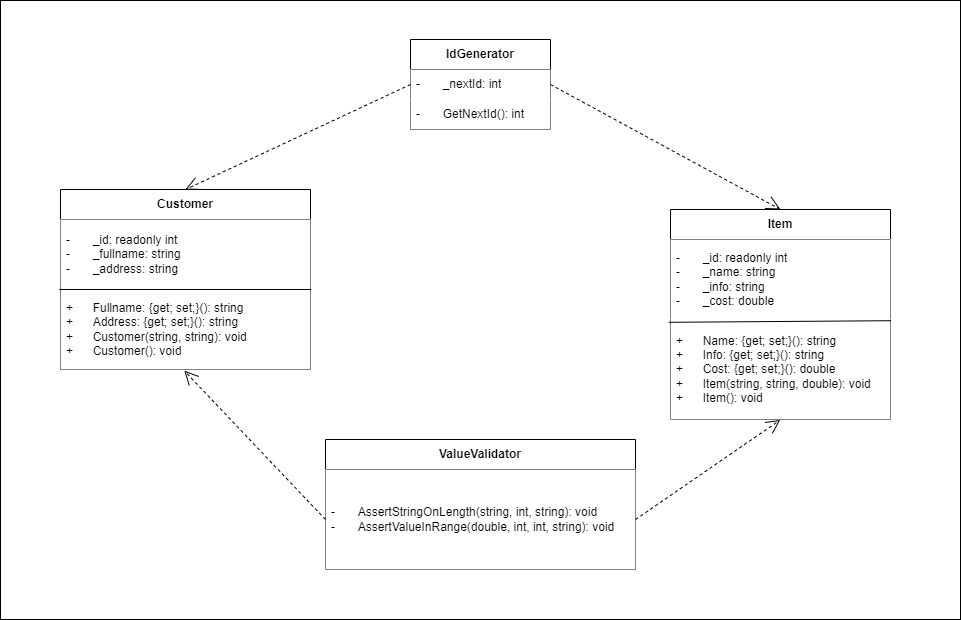

The diagram above was exported from draw.io. Its source (the exported page's mxGraphModel, read from the mxfile embedded in the PNG):
<mxGraphModel dx="2172" dy="1888" grid="1" gridSize="10" guides="1" tooltips="1" connect="1" arrows="1" fold="1" page="1" pageScale="1" pageWidth="827" pageHeight="1169" math="0" shadow="0">
  <root>
    <mxCell id="0" />
    <mxCell id="1" parent="0" />
    <mxCell id="6YOJ4kojDpQFRinvcUPD-1" value="" style="rounded=0;whiteSpace=wrap;html=1;" parent="1" vertex="1">
      <mxGeometry x="-120" y="-39" width="960" height="619" as="geometry" />
    </mxCell>
    <mxCell id="3oPCn-MdB-oyABH3MXz9-6" value="&lt;span style=&quot;font-weight: 700;&quot;&gt;Item&lt;/span&gt;" style="swimlane;fontStyle=0;childLayout=stackLayout;horizontal=1;startSize=30;horizontalStack=0;resizeParent=1;resizeParentMax=0;resizeLast=0;collapsible=1;marginBottom=0;whiteSpace=wrap;html=1;" parent="1" vertex="1">
      <mxGeometry x="550" y="170" width="220" height="210" as="geometry">
        <mxRectangle x="510" y="190" width="70" height="30" as="alternateBounds" />
      </mxGeometry>
    </mxCell>
    <mxCell id="3oPCn-MdB-oyABH3MXz9-7" value="-&lt;span style=&quot;white-space: pre;&quot;&gt;&#09;&lt;/span&gt;_id: readonly int&lt;div&gt;-&lt;span style=&quot;white-space: pre;&quot;&gt;&#09;&lt;/span&gt;_name: string&lt;/div&gt;&lt;div&gt;-&lt;span style=&quot;white-space: pre;&quot;&gt;&#09;&lt;/span&gt;_info: string&lt;/div&gt;&lt;div&gt;-&lt;span style=&quot;white-space: pre;&quot;&gt;&#09;&lt;/span&gt;_cost: double&lt;/div&gt;" style="text;strokeColor=none;fillColor=#FFFFFF;align=left;verticalAlign=middle;spacingLeft=4;spacingRight=4;overflow=hidden;points=[[0,0.5],[1,0.5]];portConstraint=eastwest;rotatable=0;whiteSpace=wrap;html=1;" parent="3oPCn-MdB-oyABH3MXz9-6" vertex="1">
      <mxGeometry y="30" width="220" height="80" as="geometry" />
    </mxCell>
    <mxCell id="3oPCn-MdB-oyABH3MXz9-8" value="+&lt;span style=&quot;white-space: pre;&quot;&gt;&#09;&lt;/span&gt;Name: {get; set;}(): string&lt;div&gt;+&lt;span style=&quot;white-space: pre;&quot;&gt;&#09;&lt;/span&gt;Info: {get; set;}(): string&lt;br&gt;&lt;/div&gt;&lt;div&gt;+&lt;span style=&quot;white-space: pre;&quot;&gt;&#09;&lt;/span&gt;Cost: {get; set;}(): double&lt;br&gt;&lt;/div&gt;&lt;div&gt;+&lt;span style=&quot;white-space: pre;&quot;&gt;&#09;&lt;/span&gt;Item(string&lt;span style=&quot;background-color: initial;&quot;&gt;, string, double): void&lt;/span&gt;&lt;/div&gt;&lt;div&gt;&lt;span style=&quot;background-color: initial;&quot;&gt;+&lt;span style=&quot;white-space: pre;&quot;&gt;&#09;&lt;/span&gt;Item(): void&lt;/span&gt;&lt;/div&gt;" style="text;strokeColor=none;fillColor=#FFFFFF;align=left;verticalAlign=middle;spacingLeft=4;spacingRight=4;overflow=hidden;points=[[0,0.5],[1,0.5]];portConstraint=eastwest;rotatable=0;whiteSpace=wrap;html=1;" parent="3oPCn-MdB-oyABH3MXz9-6" vertex="1">
      <mxGeometry y="110" width="220" height="100" as="geometry" />
    </mxCell>
    <mxCell id="3oPCn-MdB-oyABH3MXz9-22" value="" style="endArrow=none;html=1;rounded=0;entryX=-0.008;entryY=0.028;entryDx=0;entryDy=0;entryPerimeter=0;exitX=1.002;exitY=0.012;exitDx=0;exitDy=0;exitPerimeter=0;" parent="3oPCn-MdB-oyABH3MXz9-6" source="3oPCn-MdB-oyABH3MXz9-8" target="3oPCn-MdB-oyABH3MXz9-8" edge="1">
      <mxGeometry width="50" height="50" relative="1" as="geometry">
        <mxPoint x="191" y="110" as="sourcePoint" />
        <mxPoint x="410" y="180" as="targetPoint" />
      </mxGeometry>
    </mxCell>
    <mxCell id="3oPCn-MdB-oyABH3MXz9-10" value="&lt;span style=&quot;font-weight: 700;&quot;&gt;Customer&lt;/span&gt;" style="swimlane;fontStyle=0;childLayout=stackLayout;horizontal=1;startSize=30;horizontalStack=0;resizeParent=1;resizeParentMax=0;resizeLast=0;collapsible=1;marginBottom=0;whiteSpace=wrap;html=1;" parent="1" vertex="1">
      <mxGeometry x="-60" y="150" width="250" height="180" as="geometry">
        <mxRectangle x="120" y="200" width="100" height="30" as="alternateBounds" />
      </mxGeometry>
    </mxCell>
    <mxCell id="3oPCn-MdB-oyABH3MXz9-11" value="-&lt;span style=&quot;white-space: pre;&quot;&gt;&#09;&lt;/span&gt;_id: readonly int&lt;div&gt;-&lt;span style=&quot;white-space: pre;&quot;&gt;&#09;&lt;/span&gt;_fullname: string&lt;/div&gt;&lt;div&gt;-&lt;span style=&quot;white-space: pre;&quot;&gt;&#09;&lt;/span&gt;_address: string&lt;/div&gt;" style="text;strokeColor=none;fillColor=#FFFFFF;align=left;verticalAlign=middle;spacingLeft=4;spacingRight=4;overflow=hidden;points=[[0,0.5],[1,0.5]];portConstraint=eastwest;rotatable=0;whiteSpace=wrap;html=1;" parent="3oPCn-MdB-oyABH3MXz9-10" vertex="1">
      <mxGeometry y="30" width="250" height="70" as="geometry" />
    </mxCell>
    <mxCell id="3oPCn-MdB-oyABH3MXz9-12" value="+&lt;span style=&quot;white-space: pre;&quot;&gt;&#09;&lt;/span&gt;Fullname: {get; set;}(): string&lt;br&gt;&lt;div&gt;+&lt;span style=&quot;white-space: pre;&quot;&gt;&#09;&lt;/span&gt;Address: {get; set;}(): string&lt;br&gt;&lt;/div&gt;&lt;div&gt;+&lt;span style=&quot;white-space: pre;&quot;&gt;&#09;&lt;/span&gt;&lt;span style=&quot;background-color: initial;&quot;&gt;Customer(string, string): void&lt;/span&gt;&lt;/div&gt;&lt;div&gt;&lt;span style=&quot;background-color: initial;&quot;&gt;+&lt;span style=&quot;white-space: pre;&quot;&gt;&#09;&lt;/span&gt;&lt;/span&gt;&lt;span style=&quot;background-color: initial;&quot;&gt;Customer(): void&lt;/span&gt;&lt;/div&gt;" style="text;strokeColor=none;fillColor=#FFFFFF;align=left;verticalAlign=middle;spacingLeft=4;spacingRight=4;overflow=hidden;points=[[0,0.5],[1,0.5]];portConstraint=eastwest;rotatable=0;whiteSpace=wrap;html=1;" parent="3oPCn-MdB-oyABH3MXz9-10" vertex="1">
      <mxGeometry y="100" width="250" height="80" as="geometry" />
    </mxCell>
    <mxCell id="3oPCn-MdB-oyABH3MXz9-23" value="" style="endArrow=none;html=1;rounded=0;exitX=-0.005;exitY=1;exitDx=0;exitDy=0;exitPerimeter=0;entryX=1.003;entryY=1;entryDx=0;entryDy=0;entryPerimeter=0;" parent="3oPCn-MdB-oyABH3MXz9-10" source="3oPCn-MdB-oyABH3MXz9-11" target="3oPCn-MdB-oyABH3MXz9-11" edge="1">
      <mxGeometry width="50" height="50" relative="1" as="geometry">
        <mxPoint x="350" y="-20" as="sourcePoint" />
        <mxPoint x="400" y="-70" as="targetPoint" />
      </mxGeometry>
    </mxCell>
    <mxCell id="3oPCn-MdB-oyABH3MXz9-14" value="&lt;span style=&quot;font-weight: 700;&quot;&gt;IdGenerator&lt;/span&gt;" style="swimlane;fontStyle=0;childLayout=stackLayout;horizontal=1;startSize=30;horizontalStack=0;resizeParent=1;resizeParentMax=0;resizeLast=0;collapsible=1;marginBottom=0;whiteSpace=wrap;html=1;" parent="1" vertex="1">
      <mxGeometry x="290" width="140" height="90" as="geometry">
        <mxRectangle x="320" y="100" width="110" height="30" as="alternateBounds" />
      </mxGeometry>
    </mxCell>
    <mxCell id="3oPCn-MdB-oyABH3MXz9-15" value="-&lt;span style=&quot;white-space: pre;&quot;&gt;&#09;&lt;/span&gt;_nextId: int" style="text;strokeColor=none;fillColor=#FFFFFF;align=left;verticalAlign=middle;spacingLeft=4;spacingRight=4;overflow=hidden;points=[[0,0.5],[1,0.5]];portConstraint=eastwest;rotatable=0;whiteSpace=wrap;html=1;" parent="3oPCn-MdB-oyABH3MXz9-14" vertex="1">
      <mxGeometry y="30" width="140" height="30" as="geometry" />
    </mxCell>
    <mxCell id="3oPCn-MdB-oyABH3MXz9-16" value="-&lt;span style=&quot;white-space: pre;&quot;&gt;&#09;&lt;/span&gt;GetNextId(): int" style="text;strokeColor=none;fillColor=#FFFFFF;align=left;verticalAlign=middle;spacingLeft=4;spacingRight=4;overflow=hidden;points=[[0,0.5],[1,0.5]];portConstraint=eastwest;rotatable=0;whiteSpace=wrap;html=1;" parent="3oPCn-MdB-oyABH3MXz9-14" vertex="1">
      <mxGeometry y="60" width="140" height="30" as="geometry" />
    </mxCell>
    <mxCell id="3oPCn-MdB-oyABH3MXz9-18" value="&lt;span style=&quot;font-weight: 700;&quot;&gt;ValueValidator&lt;/span&gt;" style="swimlane;fontStyle=0;childLayout=stackLayout;horizontal=1;startSize=30;horizontalStack=0;resizeParent=1;resizeParentMax=0;resizeLast=0;collapsible=1;marginBottom=0;whiteSpace=wrap;html=1;" parent="1" vertex="1">
      <mxGeometry x="205" y="400" width="310" height="130" as="geometry">
        <mxRectangle x="310" y="280" width="130" height="30" as="alternateBounds" />
      </mxGeometry>
    </mxCell>
    <mxCell id="3oPCn-MdB-oyABH3MXz9-19" value="-&lt;span style=&quot;white-space: pre;&quot;&gt;&#09;&lt;/span&gt;AssertStringOnLength(string, int, string): void&lt;div&gt;-&lt;span style=&quot;white-space: pre;&quot;&gt;&#09;&lt;/span&gt;&lt;span style=&quot;background-color: initial;&quot;&gt;AssertValueInRange(double, int, int, string): void&lt;/span&gt;&lt;/div&gt;" style="text;strokeColor=none;fillColor=#FFFFFF;align=left;verticalAlign=middle;spacingLeft=4;spacingRight=4;overflow=hidden;points=[[0,0.5],[1,0.5]];portConstraint=eastwest;rotatable=0;whiteSpace=wrap;html=1;" parent="3oPCn-MdB-oyABH3MXz9-18" vertex="1">
      <mxGeometry y="30" width="310" height="100" as="geometry" />
    </mxCell>
    <mxCell id="3oPCn-MdB-oyABH3MXz9-35" value="&lt;div&gt;&lt;br&gt;&lt;/div&gt;&lt;div&gt;&lt;br&gt;&lt;/div&gt;" style="endArrow=open;endSize=12;dashed=1;html=1;rounded=0;exitX=1;exitY=0.5;exitDx=0;exitDy=0;entryX=0.5;entryY=0;entryDx=0;entryDy=0;" parent="1" source="3oPCn-MdB-oyABH3MXz9-15" target="3oPCn-MdB-oyABH3MXz9-6" edge="1">
      <mxGeometry width="160" relative="1" as="geometry">
        <mxPoint x="280" y="310" as="sourcePoint" />
        <mxPoint x="440" y="310" as="targetPoint" />
      </mxGeometry>
    </mxCell>
    <mxCell id="3oPCn-MdB-oyABH3MXz9-36" value="&lt;div&gt;&lt;br&gt;&lt;/div&gt;&lt;div&gt;&lt;br&gt;&lt;/div&gt;" style="endArrow=open;endSize=12;dashed=1;html=1;rounded=0;exitX=0;exitY=0.5;exitDx=0;exitDy=0;entryX=0.5;entryY=0;entryDx=0;entryDy=0;" parent="1" source="3oPCn-MdB-oyABH3MXz9-15" target="3oPCn-MdB-oyABH3MXz9-10" edge="1">
      <mxGeometry width="160" relative="1" as="geometry">
        <mxPoint x="340" y="270" as="sourcePoint" />
        <mxPoint x="500" y="270" as="targetPoint" />
      </mxGeometry>
    </mxCell>
    <mxCell id="3oPCn-MdB-oyABH3MXz9-37" value="" style="endArrow=open;endSize=12;dashed=1;html=1;rounded=0;exitX=0;exitY=0.5;exitDx=0;exitDy=0;entryX=0.495;entryY=1.015;entryDx=0;entryDy=0;entryPerimeter=0;" parent="1" source="3oPCn-MdB-oyABH3MXz9-19" target="3oPCn-MdB-oyABH3MXz9-12" edge="1">
      <mxGeometry width="160" relative="1" as="geometry">
        <mxPoint x="340" y="270" as="sourcePoint" />
        <mxPoint x="500" y="270" as="targetPoint" />
      </mxGeometry>
    </mxCell>
    <mxCell id="3oPCn-MdB-oyABH3MXz9-38" value="" style="endArrow=open;endSize=12;dashed=1;html=1;rounded=0;entryX=0.499;entryY=1.004;entryDx=0;entryDy=0;entryPerimeter=0;exitX=1;exitY=0.5;exitDx=0;exitDy=0;" parent="1" source="3oPCn-MdB-oyABH3MXz9-19" target="3oPCn-MdB-oyABH3MXz9-8" edge="1">
      <mxGeometry width="160" relative="1" as="geometry">
        <mxPoint x="340" y="270" as="sourcePoint" />
        <mxPoint x="500" y="270" as="targetPoint" />
      </mxGeometry>
    </mxCell>
  </root>
</mxGraphModel>